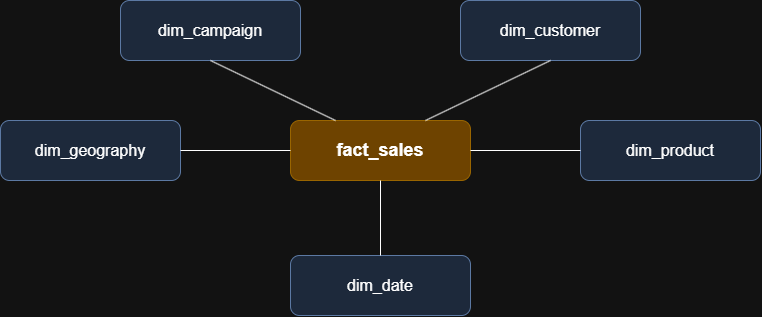

The diagram above was exported from draw.io. Its source (the exported page's mxGraphModel, read from the mxfile embedded in the PNG):
<mxGraphModel dx="1414" dy="841" grid="1" gridSize="10" guides="1" tooltips="1" connect="1" arrows="1" fold="1" page="1" pageScale="1" pageWidth="1100" pageHeight="850" math="0" shadow="0">
  <root>
    <mxCell id="0" />
    <mxCell id="1" parent="0" />
    <mxCell id="EXu4YQZ6nYDuhj-IZyNG-12" parent="1" style="rounded=1;whiteSpace=wrap;html=1;fillColor=#f6c343;strokeColor=#d79b00;fontStyle=1;fontSize=18;" value="fact_sales" vertex="1">
      <mxGeometry height="60" width="180" x="430" y="260" as="geometry" />
    </mxCell>
    <mxCell id="EXu4YQZ6nYDuhj-IZyNG-13" parent="1" style="rounded=1;whiteSpace=wrap;html=1;fillColor=#dae8fc;strokeColor=#6c8ebf;fontSize=16;" value="dim_campaign" vertex="1">
      <mxGeometry height="60" width="180" x="260" y="140" as="geometry" />
    </mxCell>
    <mxCell id="EXu4YQZ6nYDuhj-IZyNG-14" parent="1" style="rounded=1;whiteSpace=wrap;html=1;fillColor=#dae8fc;strokeColor=#6c8ebf;fontSize=16;" value="dim_customer" vertex="1">
      <mxGeometry height="60" width="180" x="600" y="140" as="geometry" />
    </mxCell>
    <mxCell id="EXu4YQZ6nYDuhj-IZyNG-15" parent="1" style="rounded=1;whiteSpace=wrap;html=1;fillColor=#dae8fc;strokeColor=#6c8ebf;fontSize=16;" value="dim_geography" vertex="1">
      <mxGeometry height="60" width="180" x="140" y="260" as="geometry" />
    </mxCell>
    <mxCell id="EXu4YQZ6nYDuhj-IZyNG-16" parent="1" style="rounded=1;whiteSpace=wrap;html=1;fillColor=#dae8fc;strokeColor=#6c8ebf;fontSize=16;" value="dim_product" vertex="1">
      <mxGeometry height="60" width="180" x="720" y="260" as="geometry" />
    </mxCell>
    <mxCell id="EXu4YQZ6nYDuhj-IZyNG-17" parent="1" style="rounded=1;whiteSpace=wrap;html=1;fillColor=#dae8fc;strokeColor=#6c8ebf;fontSize=16;" value="dim_date" vertex="1">
      <mxGeometry height="60" width="180" x="430" y="395" as="geometry" />
    </mxCell>
    <mxCell id="EXu4YQZ6nYDuhj-IZyNG-18" edge="1" parent="1" source="EXu4YQZ6nYDuhj-IZyNG-12" style="endArrow=none;html=1;rounded=0;entryX=0.5;entryY=1;entryDx=0;entryDy=0;exitX=0.25;exitY=0;exitDx=0;exitDy=0;" target="EXu4YQZ6nYDuhj-IZyNG-13" value="">
      <mxGeometry height="50" relative="1" width="50" as="geometry">
        <mxPoint x="600" y="380" as="sourcePoint" />
        <mxPoint x="630" y="320" as="targetPoint" />
      </mxGeometry>
    </mxCell>
    <mxCell id="EXu4YQZ6nYDuhj-IZyNG-19" edge="1" parent="1" source="EXu4YQZ6nYDuhj-IZyNG-12" style="endArrow=none;html=1;rounded=0;entryX=0.5;entryY=1;entryDx=0;entryDy=0;exitX=0.75;exitY=0;exitDx=0;exitDy=0;" target="EXu4YQZ6nYDuhj-IZyNG-14" value="">
      <mxGeometry height="50" relative="1" width="50" as="geometry">
        <mxPoint x="635" y="340" as="sourcePoint" />
        <mxPoint x="430" y="220" as="targetPoint" />
      </mxGeometry>
    </mxCell>
    <mxCell id="EXu4YQZ6nYDuhj-IZyNG-20" edge="1" parent="1" source="EXu4YQZ6nYDuhj-IZyNG-16" style="endArrow=none;html=1;rounded=0;entryX=1;entryY=0.5;entryDx=0;entryDy=0;exitX=0;exitY=0.5;exitDx=0;exitDy=0;" target="EXu4YQZ6nYDuhj-IZyNG-12" value="">
      <mxGeometry height="50" relative="1" width="50" as="geometry">
        <mxPoint x="855" y="390" as="sourcePoint" />
        <mxPoint x="650" y="270" as="targetPoint" />
      </mxGeometry>
    </mxCell>
    <mxCell id="EXu4YQZ6nYDuhj-IZyNG-21" edge="1" parent="1" source="EXu4YQZ6nYDuhj-IZyNG-17" style="endArrow=none;html=1;rounded=0;entryX=0.5;entryY=1;entryDx=0;entryDy=0;exitX=0.5;exitY=0;exitDx=0;exitDy=0;" target="EXu4YQZ6nYDuhj-IZyNG-12" value="">
      <mxGeometry height="50" relative="1" width="50" as="geometry">
        <mxPoint x="855" y="410" as="sourcePoint" />
        <mxPoint x="650" y="290" as="targetPoint" />
      </mxGeometry>
    </mxCell>
    <mxCell id="EXu4YQZ6nYDuhj-IZyNG-22" edge="1" parent="1" source="EXu4YQZ6nYDuhj-IZyNG-12" style="endArrow=none;html=1;rounded=0;entryX=1;entryY=0.5;entryDx=0;entryDy=0;exitX=0;exitY=0.5;exitDx=0;exitDy=0;" target="EXu4YQZ6nYDuhj-IZyNG-15" value="">
      <mxGeometry height="50" relative="1" width="50" as="geometry">
        <mxPoint x="605" y="460" as="sourcePoint" />
        <mxPoint x="400" y="340" as="targetPoint" />
      </mxGeometry>
    </mxCell>
  </root>
</mxGraphModel>